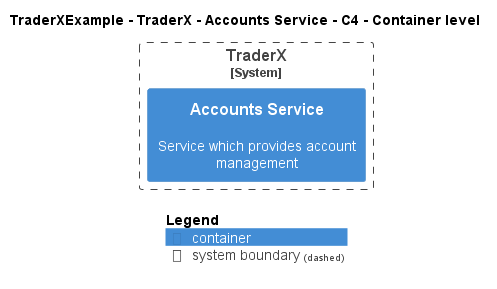

The diagram above was rendered by PlantUML. Its source (embedded in the PNG):
@startuml
!pragma layout smetana
!include ..\..\..\..\..\.c4s\C4_Container.puml

AddElementTag("c4interflow:lifecycle:new", $bgColor=green, $fontColor=#ffffff, $borderColor=green, $shadowing="False")
AddElementTag("c4interflow:lifecycle:changed", $bgColor=orange, $fontColor=#ffffff, $borderColor=orange, $shadowing="False")
AddElementTag("c4interflow:lifecycle:removed", $bgColor=red, $fontColor=#ffffff, $borderColor=red, $shadowing="False")

AddRelTag("c4interflow:lifecycle:new", $textColor=green, $lineColor=green)
AddRelTag("c4interflow:lifecycle:changed", $textColor=orange, $lineColor=orange)
AddRelTag("c4interflow:lifecycle:removed", $textColor=red, $lineColor=red)

SHOW_PERSON_PORTRAIT()
LAYOUT_TOP_DOWN()

skinparam linetype polyline

title TraderXExample - TraderX - Accounts Service - C4 - Container level


System_Boundary(TraderXExample.SoftwareSystems.TraderX, "TraderX") {
    Container(TraderXExample.SoftwareSystems.TraderX.Containers.AccountsService, "Accounts Service", "", "Service which provides account management")
}



SHOW_LEGEND()
@enduml